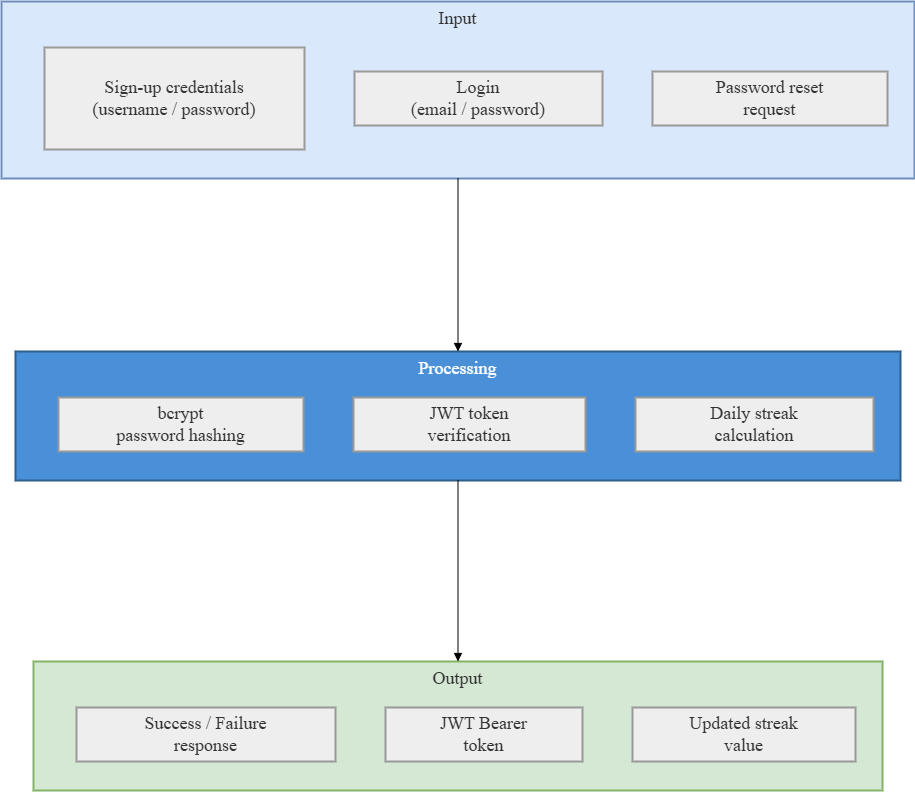

The diagram above was exported from draw.io. Its source (the exported page's mxGraphModel, read from the mxfile embedded in the PNG):
<mxGraphModel dx="-124" dy="1238" grid="1" gridSize="10" guides="1" tooltips="1" connect="1" arrows="1" fold="1" page="1" pageScale="1" pageWidth="827" pageHeight="1169" math="0" shadow="0">
  <root>
    <mxCell id="0" />
    <mxCell id="1" parent="0" />
    <mxCell id="AmnLE7Iw6blmQ0zJVg1P-1" parent="1" style="whiteSpace=wrap;strokeWidth=2;verticalAlign=top;fillColor=#d5e8d4;strokeColor=#82b366;fontColor=light-dark(#333333,#cccccc);fontFamily=Times New Roman;fontSize=18;" value="Output" vertex="1">
      <mxGeometry height="129" width="849" x="2602" y="840" as="geometry" />
    </mxCell>
    <mxCell id="AmnLE7Iw6blmQ0zJVg1P-2" parent="AmnLE7Iw6blmQ0zJVg1P-1" style="whiteSpace=wrap;strokeWidth=2;fillColor=light-dark(#eeeeee,#1f2020);strokeColor=light-dark(#999999,#cccccc);fontColor=light-dark(#333333,#cccccc);fontFamily=Times New Roman;fontSize=18;" value="Success / Failure&#10;response" vertex="1">
      <mxGeometry height="54" width="259" x="43" y="46" as="geometry" />
    </mxCell>
    <mxCell id="AmnLE7Iw6blmQ0zJVg1P-3" parent="AmnLE7Iw6blmQ0zJVg1P-1" style="whiteSpace=wrap;strokeWidth=2;fillColor=light-dark(#eeeeee,#1f2020);strokeColor=light-dark(#999999,#cccccc);fontColor=light-dark(#333333,#cccccc);fontFamily=Times New Roman;fontSize=18;" value="JWT Bearer&#10;token" vertex="1">
      <mxGeometry height="54" width="197" x="352" y="46" as="geometry" />
    </mxCell>
    <mxCell id="AmnLE7Iw6blmQ0zJVg1P-4" parent="AmnLE7Iw6blmQ0zJVg1P-1" style="whiteSpace=wrap;strokeWidth=2;fillColor=light-dark(#eeeeee,#1f2020);strokeColor=light-dark(#999999,#cccccc);fontColor=light-dark(#333333,#cccccc);fontFamily=Times New Roman;fontSize=18;" value="Updated streak&#10;value" vertex="1">
      <mxGeometry height="54" width="223" x="599" y="46" as="geometry" />
    </mxCell>
    <mxCell id="AmnLE7Iw6blmQ0zJVg1P-5" parent="1" style="whiteSpace=wrap;strokeWidth=2;verticalAlign=top;fillColor=#4A90D9;strokeColor=#2c5f8a;fontColor=#fff;fontFamily=Times New Roman;fontSize=18;" value="Processing" vertex="1">
      <mxGeometry height="129" width="885" x="2584" y="530" as="geometry" />
    </mxCell>
    <mxCell id="AmnLE7Iw6blmQ0zJVg1P-6" parent="AmnLE7Iw6blmQ0zJVg1P-5" style="whiteSpace=wrap;strokeWidth=2;fillColor=light-dark(#eeeeee,#1f2020);strokeColor=light-dark(#999999,#cccccc);fontColor=light-dark(#333333,#cccccc);fontFamily=Times New Roman;fontSize=18;" value="bcrypt&#10;password hashing" vertex="1">
      <mxGeometry height="54" width="245" x="43" y="46" as="geometry" />
    </mxCell>
    <mxCell id="AmnLE7Iw6blmQ0zJVg1P-7" parent="AmnLE7Iw6blmQ0zJVg1P-5" style="whiteSpace=wrap;strokeWidth=2;fillColor=light-dark(#eeeeee,#1f2020);strokeColor=light-dark(#999999,#cccccc);fontColor=light-dark(#333333,#cccccc);fontFamily=Times New Roman;fontSize=18;" value="JWT token&#10;verification" vertex="1">
      <mxGeometry height="54" width="232" x="338" y="46" as="geometry" />
    </mxCell>
    <mxCell id="AmnLE7Iw6blmQ0zJVg1P-8" parent="AmnLE7Iw6blmQ0zJVg1P-5" style="whiteSpace=wrap;strokeWidth=2;fillColor=light-dark(#eeeeee,#1f2020);strokeColor=light-dark(#999999,#cccccc);fontColor=light-dark(#333333,#cccccc);fontFamily=Times New Roman;fontSize=18;" value="Daily streak&#10;calculation" vertex="1">
      <mxGeometry height="54" width="238" x="620" y="46" as="geometry" />
    </mxCell>
    <mxCell id="AmnLE7Iw6blmQ0zJVg1P-9" parent="1" style="whiteSpace=wrap;strokeWidth=2;verticalAlign=top;fillColor=#dae8fc;strokeColor=#6c8ebf;fontColor=light-dark(#333333,#cccccc);fontFamily=Times New Roman;fontSize=18;" value="Input" vertex="1">
      <mxGeometry height="177" width="913" x="2570" y="180" as="geometry" />
    </mxCell>
    <mxCell id="AmnLE7Iw6blmQ0zJVg1P-10" parent="AmnLE7Iw6blmQ0zJVg1P-9" style="whiteSpace=wrap;strokeWidth=2;fillColor=light-dark(#eeeeee,#1f2020);strokeColor=light-dark(#999999,#cccccc);fontColor=light-dark(#333333,#cccccc);fontFamily=Times New Roman;fontSize=18;" value="Sign-up credentials&#10;(username / password)" vertex="1">
      <mxGeometry height="102" width="260" x="43" y="46" as="geometry" />
    </mxCell>
    <mxCell id="AmnLE7Iw6blmQ0zJVg1P-11" parent="AmnLE7Iw6blmQ0zJVg1P-9" style="whiteSpace=wrap;strokeWidth=2;fillColor=light-dark(#eeeeee,#1f2020);strokeColor=light-dark(#999999,#cccccc);fontColor=light-dark(#333333,#cccccc);fontFamily=Times New Roman;fontSize=18;" value="Login&#10;(email / password)" vertex="1">
      <mxGeometry height="54" width="248" x="353" y="70" as="geometry" />
    </mxCell>
    <mxCell id="AmnLE7Iw6blmQ0zJVg1P-12" parent="AmnLE7Iw6blmQ0zJVg1P-9" style="whiteSpace=wrap;strokeWidth=2;fillColor=light-dark(#eeeeee,#1f2020);strokeColor=light-dark(#999999,#cccccc);fontColor=light-dark(#333333,#cccccc);fontFamily=Times New Roman;fontSize=18;" value="Password reset&#10;request" vertex="1">
      <mxGeometry height="54" width="235" x="651" y="70" as="geometry" />
    </mxCell>
    <mxCell id="AmnLE7Iw6blmQ0zJVg1P-13" edge="1" parent="1" source="AmnLE7Iw6blmQ0zJVg1P-9" style="curved=1;startArrow=none;endArrow=block;exitX=0.5;exitY=1;entryX=0.5;entryY=0;rounded=0;exitDx=0;exitDy=0;entryDx=0;entryDy=0;fontFamily=Times New Roman;fontSize=18;" target="AmnLE7Iw6blmQ0zJVg1P-5" value="">
      <mxGeometry relative="1" as="geometry">
        <Array as="points" />
      </mxGeometry>
    </mxCell>
    <mxCell id="AmnLE7Iw6blmQ0zJVg1P-14" edge="1" parent="1" source="AmnLE7Iw6blmQ0zJVg1P-5" style="curved=1;startArrow=none;endArrow=block;exitX=0.5;exitY=1;entryX=0.5;entryY=0;rounded=0;entryDx=0;entryDy=0;exitDx=0;exitDy=0;fontFamily=Times New Roman;fontSize=18;" target="AmnLE7Iw6blmQ0zJVg1P-1" value="">
      <mxGeometry relative="1" as="geometry">
        <Array as="points" />
      </mxGeometry>
    </mxCell>
  </root>
</mxGraphModel>